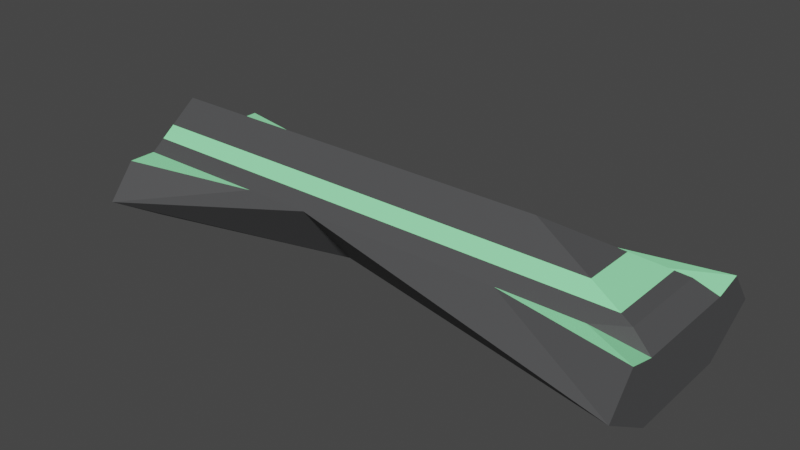 # Source: simpleGun.blend  (saved by Blender 3.0.42; exported with 4.5.12 LTS)
import bpy
from mathutils import Matrix  # noqa: F401  (used for matrix-valued properties, if any)

bpy.ops.wm.read_factory_settings(use_empty=True)
scene = bpy.context.scene
scene.name = 'Scene'

# ---- collections
col_collection = bpy.data.collections.new('Collection'); scene.collection.children.link(col_collection)

# ---- materials (node trees are filled in below, after node groups)
mat_body = bpy.data.materials.new('Body')
mat_body.use_transparent_shadow = False
mat_highlight = bpy.data.materials.new('Highlight')
mat_highlight.use_transparent_shadow = False
mat_barrel = bpy.data.materials.new('Barrel')
mat_barrel.use_transparent_shadow = False

# ---- material node trees
mat_body.use_nodes = True; mat_body.node_tree.nodes.clear()
_N = mat_body.node_tree.nodes; _L = mat_body.node_tree.links
n0 = _N.new('ShaderNodeBsdfPrincipled'); n0.name = 'Principled BSDF'; n0.location = (10, 300)
n0.distribution = 'GGX'
n0.subsurface_method = 'RANDOM_WALK_SKIN'
n0.inputs[0].default_value = (0.07367, 0.07439, 0.07658, 1.0)
n0.inputs[3].default_value = 1.45
n0.inputs[27].default_value = (0.0, 0.0, 0.0, 1.0)
n0.inputs[28].default_value = 1.0
n1 = _N.new('ShaderNodeOutputMaterial'); n1.name = 'Material Output'; n1.location = (300, 300)
_L.new(n0.outputs[0], n1.inputs[0])
n1.is_active_output = True
mat_highlight.use_nodes = True; mat_highlight.node_tree.nodes.clear()
_N = mat_highlight.node_tree.nodes; _L = mat_highlight.node_tree.links
n0 = _N.new('ShaderNodeBsdfPrincipled'); n0.name = 'Principled BSDF'; n0.location = (10, 300)
n0.distribution = 'GGX'
n0.subsurface_method = 'RANDOM_WALK_SKIN'
n0.inputs[0].default_value = (0.3227, 1.0, 0.478, 1.0)
n0.inputs[3].default_value = 1.45
n0.inputs[27].default_value = (0.0, 0.0, 0.0, 1.0)
n0.inputs[28].default_value = 1.0
n1 = _N.new('ShaderNodeOutputMaterial'); n1.name = 'Material Output'; n1.location = (300, 300)
_L.new(n0.outputs[0], n1.inputs[0])
n1.is_active_output = True
mat_barrel.use_nodes = True; mat_barrel.node_tree.nodes.clear()
_N = mat_barrel.node_tree.nodes; _L = mat_barrel.node_tree.links
n0 = _N.new('ShaderNodeBsdfPrincipled'); n0.name = 'Principled BSDF'; n0.location = (10, 300)
n0.distribution = 'GGX'
n0.subsurface_method = 'RANDOM_WALK_SKIN'
n0.inputs[0].default_value = (0.0, 0.0, 0.0, 1.0)
n0.inputs[3].default_value = 1.45
n0.inputs[27].default_value = (0.0, 0.0, 0.0, 1.0)
n0.inputs[28].default_value = 1.0
n1 = _N.new('ShaderNodeOutputMaterial'); n1.name = 'Material Output'; n1.location = (300, 300)
_L.new(n0.outputs[0], n1.inputs[0])
n1.is_active_output = True

# ---- world
world_world = bpy.data.worlds.new('World'); scene.world = world_world
world_world.use_nodes = True; world_world.node_tree.nodes.clear()
_N = world_world.node_tree.nodes; _L = world_world.node_tree.links
n0 = _N.new('ShaderNodeOutputWorld'); n0.name = 'World Output'; n0.location = (300, 300)
n1 = _N.new('ShaderNodeBackground'); n1.name = 'Background'; n1.location = (10, 300)
n1.inputs[0].default_value = (0.05088, 0.05088, 0.05088, 1.0)
_L.new(n1.outputs[0], n0.inputs[0])
n0.is_active_output = True
world_world.color = (0.05088, 0.05088, 0.05088)
world_world.use_sun_shadow = False
world_world.sun_shadow_jitter_overblur = 0.0

# ---- meshes
me_cube_001 = bpy.data.meshes.new('Cube.001')
me_cube_001.from_pydata([(-1.0, -0.75, 1.0), (1.0, 0.5, -1.0), (0.0, 0.5, 1.0), (1.0, 0.0, 1.0), (0.0, -0.5, 1.0), (1.0, -0.5, 1.0), (1.0, 0.5, 1.0), (0.5, -0.5, 1.0), (-0.5, 0.5, 1.0), (0.5, 0.5, 1.0), (-0.5, -0.5, 1.0), (1.0, 0.0, 2.2), (0.0, 0.0, 2.2), (0.5, 0.0, 2.2), (-0.5, 0.0, 2.2), (-1.0, 0.0, -1.0), (0.0, 0.0, -1.0), (-0.5, 0.0, -1.0), (-1.0, -0.5, -1.0), (-1.0, -1.0, 0.0), (-1.0, 1.0, 0.0), (1.0, 1.0, 0.0), (1.0, -0.75, 1.0), (1.0, -1.0, 0.0), (-0.25, 0.5, 1.0), (1.0, 0.25, 1.0), (0.25, -0.5, 1.0), (0.25, 0.5, 1.0), (1.0, -0.25, 1.0), (-0.25, -0.5, 1.0), (-1.0, 0.75, 1.0), (1.0, 0.75, 1.0), (-1.0, 0.5, -1.0), (0.2363, 0.0, -1.0), (-0.25, 0.0, -1.0), (1.0, 0.0, -0.1886), (0.4726, 0.0, -1.0), (1.0, -0.5, -1.0), (0.5, -0.25, 1.6), (-0.75, -0.25, 1.6), (-0.5, -0.25, 1.6), (0.0, -0.25, 1.6), (1.0, -0.25, 1.6), (-0.75, 0.25, 1.6), (0.5, 0.25, 1.6), (0.0, 0.25, 1.6), (-0.5, 0.25, 1.6), (1.0, 0.25, 1.6), (0.0, 0.125, 1.9), (-0.5, 0.125, 1.9), (1.0, 0.125, 1.9), (-0.625, 0.125, 1.9), (0.5, 0.125, 1.9), (-0.875, 0.375, 1.3), (0.5, 0.375, 1.3), (0.0, 0.375, 1.3), (-0.5, 0.375, 1.3), (1.0, 0.375, 1.3), (0.5, -0.125, 1.9), (-0.625, -0.125, 1.9), (0.0, -0.125, 1.9), (-0.5, -0.125, 1.9), (1.0, -0.125, 1.9), (-0.5, -0.375, 1.3), (1.0, -0.375, 1.3), (0.5, -0.375, 1.3), (-0.875, -0.375, 1.3), (0.0, -0.375, 1.3), (-0.75, -0.1667, 1.6), (-0.75, 0.0, 1.6), (-0.75, 0.1667, 1.6), (-0.875, 0.2083, 1.3), (-0.875, -0.2083, 1.3), (-0.875, 0.0, 1.3), (-1.0, 0.0, 0.8018), (-0.9238, 0.0, 1.183), (-1.0, 0.5, 0.8018), (-0.9238, 0.4238, 1.183), (-0.8018, 0.5, 1.0), (-0.9238, -0.4238, 1.183), (-1.0, -0.5, 0.8018), (-0.8018, -0.5, 1.0), (-1.0, -0.25, 0.8018), (-0.9238, -0.2246, 1.183), (-1.0, 0.25, 0.8018), (-0.9238, 0.2246, 1.183)], [], [(8, 78, 77, 53, 56), (32, 20, 30, 8, 24, 2, 27, 9, 31, 21, 1, 36, 33, 16, 34, 17), (37, 23, 22, 7, 26, 4, 29, 10, 0, 19, 18, 17, 34, 16, 33, 36), (7, 4, 26), (48, 49, 14, 12), (8, 30, 76, 78), (59, 61, 14), (2, 24, 8), (60, 58, 13, 12), (31, 9, 6), (9, 27, 2), (73, 71, 85, 75), (61, 60, 12, 14), (4, 10, 29), (5, 28, 3, 11, 62, 42, 64), (52, 48, 12, 13), (3, 25, 6, 57, 47, 50, 11), (50, 52, 13, 11), (49, 51, 14), (58, 62, 11, 13), (17, 34, 16), (16, 33, 36), (32, 17, 15), (15, 17, 18), (1, 21, 31, 6, 25, 3, 28, 5, 22, 23, 37, 35), (5, 7, 22), (10, 81, 80, 0), (79, 81, 10, 63, 66), (36, 1, 35), (37, 36, 35), (65, 64, 42, 38), (63, 67, 41, 40), (67, 65, 38, 41), (66, 63, 40, 39), (56, 53, 43, 46), (57, 54, 44, 47), (54, 55, 45, 44), (55, 56, 46, 45), (46, 43, 51, 49), (47, 44, 52, 50), (44, 45, 48, 52), (45, 46, 49, 48), (2, 8, 56, 55), (9, 2, 55, 54), (6, 9, 54, 57), (77, 85, 71, 53), (38, 42, 62, 58), (40, 41, 60, 61), (41, 38, 58, 60), (39, 40, 61, 59), (66, 72, 83, 79), (4, 7, 65, 67), (10, 4, 67, 63), (7, 5, 64, 65), (59, 68, 39), (51, 70, 69, 14), (69, 68, 59, 14), (39, 68, 72, 66), (69, 70, 71, 73), (43, 70, 51), (73, 72, 68, 69), (18, 19, 0, 80, 82, 74, 84, 76, 30, 20, 32, 15), (53, 71, 70, 43), (76, 77, 78), (79, 80, 81), (83, 75, 74, 82), (85, 77, 76, 84), (79, 83, 82, 80), (75, 85, 84, 74), (75, 83, 72, 73)])
me_cube_001.polygons.foreach_set('material_index', [0, 0, 0, 0, 0, 1, 0, 0, 0, 1, 0, 0, 0, 0, 0, 0, 0, 0, 0, 0, 0, 0, 0, 0, 0, 1, 1, 0, 0, 0, 1, 1, 1, 1, 1, 1, 1, 1, 0, 0, 0, 0, 0, 0, 0, 0, 0, 0, 0, 0, 0, 0, 0, 0, 0, 0, 0, 1, 1, 0, 1, 0, 1, 0, 0, 0, 0, 0, 0, 0])
_uv = me_cube_001.uv_layers.new(name='UVMap')
_uv.uv.foreach_set('vector', [0.8125, 0.5625, 0.8502, 0.5625, 0.8655, 0.572, 0.8594, 0.5781, 0.8125, 0.5781, 0.375, 0.1875, 0.5, 0.25, 0.625, 0.25, 0.625, 0.3125, 0.625, 0.3438, 0.625, 0.375, 0.625, 0.4062, 0.625, 0.4375, 0.625, 0.5312, 0.5, 0.5, 0.3887, 0.5, 0.4018, 0.4341, 0.4017, 0.4045, 0.4017, 0.375, 0.4017, 0.3437, 0.4018, 0.3125, 0.375, 0.6875, 0.5, 0.75, 0.625, 0.75, 0.625, 0.8125, 0.625, 0.8438, 0.625, 0.875, 0.625, 0.9062, 0.625, 0.9375, 0.625, 1.0, 0.5, 1.0, 0.3887, 1.0, 0.4018, 0.9373, 0.4017, 0.906, 0.4017, 0.8747, 0.4017, 0.8452, 0.4018, 0.8157, 0.6875, 0.6875, 0.75, 0.6875, 0.7188, 0.6875, 0.75, 0.6094, 0.8125, 0.6094, 0.8125, 0.625, 0.75, 0.625, 0.8125, 0.5625, 0.875, 0.5312, 0.875, 0.5625, 0.8502, 0.5625, 0.8281, 0.6406, 0.8125, 0.6406, 0.8125, 0.625, 0.75, 0.5625, 0.7812, 0.5625, 0.8125, 0.5625, 0.75, 0.6406, 0.6875, 0.6406, 0.6875, 0.625, 0.75, 0.625, 0.625, 0.5312, 0.6875, 0.5625, 0.625, 0.5625, 0.6875, 0.5625, 0.7188, 0.5625, 0.75, 0.5625, 0.625, 0.125, 0.625, 0.151, 0.625, 0.1531, 0.625, 0.125, 0.8125, 0.6406, 0.75, 0.6406, 0.75, 0.625, 0.8125, 0.625, 0.75, 0.6875, 0.8125, 0.6875, 0.7812, 0.6875, 0.625, 0.6875, 0.625, 0.6562, 0.625, 0.625, 0.625, 0.625, 0.625, 0.6406, 0.625, 0.6562, 0.625, 0.6719, 0.6875, 0.6094, 0.75, 0.6094, 0.75, 0.625, 0.6875, 0.625, 0.625, 0.625, 0.625, 0.5938, 0.625, 0.5625, 0.625, 0.5781, 0.625, 0.5938, 0.625, 0.6094, 0.625, 0.625, 0.625, 0.6094, 0.6875, 0.6094, 0.6875, 0.625, 0.625, 0.625, 0.8125, 0.6094, 0.8281, 0.6094, 0.8125, 0.625, 0.6875, 0.6406, 0.625, 0.6406, 0.625, 0.625, 0.6875, 0.625, 0.1875, 0.625, 0.2188, 0.625, 0.25, 0.625, 0.25, 0.625, 0.2795, 0.625, 0.3091, 0.625, 0.125, 0.5625, 0.1875, 0.625, 0.125, 0.625, 0.125, 0.625, 0.1875, 0.625, 0.125, 0.6875, 0.375, 0.5625, 0.5, 0.5, 0.625, 0.5312, 0.625, 0.5625, 0.625, 0.5938, 0.625, 0.625, 0.625, 0.6562, 0.625, 0.6875, 0.625, 0.7188, 0.5, 0.75, 0.375, 0.6875, 0.4764, 0.625, 0.625, 0.6875, 0.6875, 0.6875, 0.625, 0.7188, 0.8125, 0.6875, 0.8502, 0.6875, 0.875, 0.6875, 0.875, 0.7188, 0.8655, 0.678, 0.8502, 0.6875, 0.8125, 0.6875, 0.8125, 0.6719, 0.8594, 0.6719, 0.3091, 0.625, 0.375, 0.5625, 0.375, 0.625, 0.375, 0.6875, 0.3091, 0.625, 0.4764, 0.625, 0.6875, 0.6719, 0.625, 0.6719, 0.625, 0.6562, 0.6875, 0.6562, 0.8125, 0.6719, 0.75, 0.6719, 0.75, 0.6562, 0.8125, 0.6562, 0.75, 0.6719, 0.6875, 0.6719, 0.6875, 0.6562, 0.75, 0.6562, 0.8594, 0.6719, 0.8125, 0.6719, 0.8125, 0.6562, 0.8438, 0.6562, 0.8125, 0.5781, 0.8594, 0.5781, 0.8438, 0.5938, 0.8125, 0.5938, 0.625, 0.5781, 0.6875, 0.5781, 0.6875, 0.5938, 0.625, 0.5938, 0.6875, 0.5781, 0.75, 0.5781, 0.75, 0.5938, 0.6875, 0.5938, 0.75, 0.5781, 0.8125, 0.5781, 0.8125, 0.5938, 0.75, 0.5938, 0.8125, 0.5938, 0.8438, 0.5938, 0.8281, 0.6094, 0.8125, 0.6094, 0.625, 0.5938, 0.6875, 0.5938, 0.6875, 0.6094, 0.625, 0.6094, 0.6875, 0.5938, 0.75, 0.5938, 0.75, 0.6094, 0.6875, 0.6094, 0.75, 0.5938, 0.8125, 0.5938, 0.8125, 0.6094, 0.75, 0.6094, 0.75, 0.5625, 0.8125, 0.5625, 0.8125, 0.5781, 0.75, 0.5781, 0.6875, 0.5625, 0.75, 0.5625, 0.75, 0.5781, 0.6875, 0.5781, 0.625, 0.5625, 0.6875, 0.5625, 0.6875, 0.5781, 0.625, 0.5781, 0.625, 0.178, 0.625, 0.1531, 0.625, 0.151, 0.625, 0.1719, 0.6875, 0.6562, 0.625, 0.6562, 0.625, 0.6406, 0.6875, 0.6406, 0.8125, 0.6562, 0.75, 0.6562, 0.75, 0.6406, 0.8125, 0.6406, 0.75, 0.6562, 0.6875, 0.6562, 0.6875, 0.6406, 0.75, 0.6406, 0.8438, 0.6562, 0.8125, 0.6562, 0.8125, 0.6406, 0.8281, 0.6406, 0.625, 0.07812, 0.625, 0.09896, 0.625, 0.09693, 0.625, 0.07203, 0.75, 0.6875, 0.6875, 0.6875, 0.6875, 0.6719, 0.75, 0.6719, 0.8125, 0.6875, 0.75, 0.6875, 0.75, 0.6719, 0.8125, 0.6719, 0.6875, 0.6875, 0.625, 0.6875, 0.625, 0.6719, 0.6875, 0.6719, 0.625, 0.1094, 0.625, 0.1042, 0.625, 0.09375, 0.625, 0.1406, 0.625, 0.1458, 0.625, 0.125, 0.625, 0.125, 0.625, 0.125, 0.625, 0.1042, 0.625, 0.1094, 0.625, 0.125, 0.625, 0.09375, 0.625, 0.1042, 0.625, 0.09896, 0.625, 0.07812, 0.625, 0.125, 0.625, 0.1458, 0.625, 0.151, 0.625, 0.125, 0.625, 0.1562, 0.625, 0.1458, 0.625, 0.1406, 0.625, 0.125, 0.625, 0.09896, 0.625, 0.1042, 0.625, 0.125, 0.375, 0.0625, 0.5, 0.0, 0.625, 0.03125, 0.6002, 0.0625, 0.6002, 0.09375, 0.6002, 0.125, 0.6002, 0.1563, 0.6002, 0.1875, 0.625, 0.2188, 0.5, 0.25, 0.375, 0.1875, 0.375, 0.125, 0.625, 0.1719, 0.625, 0.151, 0.625, 0.1458, 0.625, 0.1562, 0.875, 0.5537, 0.8655, 0.572, 0.8502, 0.5625, 0.8655, 0.678, 0.875, 0.6875, 0.8502, 0.6875, 0.625, 0.09693, 0.625, 0.125, 0.6002, 0.125, 0.6002, 0.09375, 0.625, 0.1531, 0.625, 0.178, 0.6002, 0.1875, 0.6002, 0.1563, 0.625, 0.07203, 0.625, 0.09693, 0.6002, 0.09375, 0.6002, 0.0625, 0.625, 0.125, 0.625, 0.1531, 0.6002, 0.1563, 0.6002, 0.125, 0.625, 0.125, 0.625, 0.09693, 0.625, 0.09896, 0.625, 0.125])
me_cube_001.materials.append(mat_body)
me_cube_001.materials.append(mat_highlight)
me_cube_001.use_remesh_fix_poles = True
me_cube_001.use_remesh_preserve_attributes = False
me_cube_001.update()
me_cylinder = bpy.data.meshes.new('Cylinder')
me_cylinder.from_pydata([(0.0, 1.0, -1.0), (0.0, 1.0, 1.0), (0.1951, 0.9808, -1.0), (0.1951, 0.9808, 1.0), (0.3827, 0.9239, -1.0), (0.3827, 0.9239, 1.0), (0.5556, 0.8315, -1.0), (0.5556, 0.8315, 1.0), (0.7071, 0.7071, -1.0), (0.7071, 0.7071, 1.0), (0.8315, 0.5556, -1.0), (0.8315, 0.5556, 1.0), (0.9239, 0.3827, -1.0), (0.9239, 0.3827, 1.0), (0.9808, 0.1951, -1.0), (0.9808, 0.1951, 1.0), (1.0, -4.371e-08, -1.0), (1.0, -4.371e-08, 1.0), (0.9808, -0.1951, -1.0), (0.9808, -0.1951, 1.0), (0.9239, -0.3827, -1.0), (0.9239, -0.3827, 1.0), (0.8315, -0.5556, -1.0), (0.8315, -0.5556, 1.0), (0.7071, -0.7071, -1.0), (0.7071, -0.7071, 1.0), (0.5556, -0.8315, -1.0), (0.5556, -0.8315, 1.0), (0.3827, -0.9239, -1.0), (0.3827, -0.9239, 1.0), (0.1951, -0.9808, -1.0), (0.1951, -0.9808, 1.0), (-8.742e-08, -1.0, -1.0), (-8.742e-08, -1.0, 1.0), (-0.1951, -0.9808, -1.0), (-0.1951, -0.9808, 1.0), (-0.3827, -0.9239, -1.0), (-0.3827, -0.9239, 1.0), (-0.5556, -0.8315, -1.0), (-0.5556, -0.8315, 1.0), (-0.7071, -0.7071, -1.0), (-0.7071, -0.7071, 1.0), (-0.8315, -0.5556, -1.0), (-0.8315, -0.5556, 1.0), (-0.9239, -0.3827, -1.0), (-0.9239, -0.3827, 1.0), (-0.9808, -0.1951, -1.0), (-0.9808, -0.1951, 1.0), (-1.0, 1.192e-08, -1.0), (-1.0, 1.192e-08, 1.0), (-0.9808, 0.1951, -1.0), (-0.9808, 0.1951, 1.0), (-0.9239, 0.3827, -1.0), (-0.9239, 0.3827, 1.0), (-0.8315, 0.5556, -1.0), (-0.8315, 0.5556, 1.0), (-0.7071, 0.7071, -1.0), (-0.7071, 0.7071, 1.0), (-0.5556, 0.8315, -1.0), (-0.5556, 0.8315, 1.0), (-0.3827, 0.9239, -1.0), (-0.3827, 0.9239, 1.0), (-0.1951, 0.9808, -1.0), (-0.1951, 0.9808, 1.0)], [], [(0, 1, 3, 2), (2, 3, 5, 4), (4, 5, 7, 6), (6, 7, 9, 8), (8, 9, 11, 10), (10, 11, 13, 12), (12, 13, 15, 14), (14, 15, 17, 16), (16, 17, 19, 18), (18, 19, 21, 20), (20, 21, 23, 22), (22, 23, 25, 24), (24, 25, 27, 26), (26, 27, 29, 28), (28, 29, 31, 30), (30, 31, 33, 32), (32, 33, 35, 34), (34, 35, 37, 36), (36, 37, 39, 38), (38, 39, 41, 40), (40, 41, 43, 42), (42, 43, 45, 44), (44, 45, 47, 46), (46, 47, 49, 48), (48, 49, 51, 50), (50, 51, 53, 52), (52, 53, 55, 54), (54, 55, 57, 56), (56, 57, 59, 58), (58, 59, 61, 60), (3, 1, 63, 61, 59, 57, 55, 53, 51, 49, 47, 45, 43, 41, 39, 37, 35, 33, 31, 29, 27, 25, 23, 21, 19, 17, 15, 13, 11, 9, 7, 5), (60, 61, 63, 62), (62, 63, 1, 0), (0, 2, 4, 6, 8, 10, 12, 14, 16, 18, 20, 22, 24, 26, 28, 30, 32, 34, 36, 38, 40, 42, 44, 46, 48, 50, 52, 54, 56, 58, 60, 62)])
_uv = me_cylinder.uv_layers.new(name='UVMap')
_uv.uv.foreach_set('vector', [1.0, 0.5, 1.0, 1.0, 0.9688, 1.0, 0.9688, 0.5, 0.9688, 0.5, 0.9688, 1.0, 0.9375, 1.0, 0.9375, 0.5, 0.9375, 0.5, 0.9375, 1.0, 0.9062, 1.0, 0.9062, 0.5, 0.9062, 0.5, 0.9062, 1.0, 0.875, 1.0, 0.875, 0.5, 0.875, 0.5, 0.875, 1.0, 0.8438, 1.0, 0.8438, 0.5, 0.8438, 0.5, 0.8438, 1.0, 0.8125, 1.0, 0.8125, 0.5, 0.8125, 0.5, 0.8125, 1.0, 0.7812, 1.0, 0.7812, 0.5, 0.7812, 0.5, 0.7812, 1.0, 0.75, 1.0, 0.75, 0.5, 0.75, 0.5, 0.75, 1.0, 0.7188, 1.0, 0.7188, 0.5, 0.7188, 0.5, 0.7188, 1.0, 0.6875, 1.0, 0.6875, 0.5, 0.6875, 0.5, 0.6875, 1.0, 0.6562, 1.0, 0.6562, 0.5, 0.6562, 0.5, 0.6562, 1.0, 0.625, 1.0, 0.625, 0.5, 0.625, 0.5, 0.625, 1.0, 0.5938, 1.0, 0.5938, 0.5, 0.5938, 0.5, 0.5938, 1.0, 0.5625, 1.0, 0.5625, 0.5, 0.5625, 0.5, 0.5625, 1.0, 0.5312, 1.0, 0.5312, 0.5, 0.5312, 0.5, 0.5312, 1.0, 0.5, 1.0, 0.5, 0.5, 0.5, 0.5, 0.5, 1.0, 0.4688, 1.0, 0.4688, 0.5, 0.4688, 0.5, 0.4688, 1.0, 0.4375, 1.0, 0.4375, 0.5, 0.4375, 0.5, 0.4375, 1.0, 0.4062, 1.0, 0.4062, 0.5, 0.4062, 0.5, 0.4062, 1.0, 0.375, 1.0, 0.375, 0.5, 0.375, 0.5, 0.375, 1.0, 0.3438, 1.0, 0.3438, 0.5, 0.3438, 0.5, 0.3438, 1.0, 0.3125, 1.0, 0.3125, 0.5, 0.3125, 0.5, 0.3125, 1.0, 0.2812, 1.0, 0.2812, 0.5, 0.2812, 0.5, 0.2812, 1.0, 0.25, 1.0, 0.25, 0.5, 0.25, 0.5, 0.25, 1.0, 0.2188, 1.0, 0.2188, 0.5, 0.2188, 0.5, 0.2188, 1.0, 0.1875, 1.0, 0.1875, 0.5, 0.1875, 0.5, 0.1875, 1.0, 0.1562, 1.0, 0.1562, 0.5, 0.1562, 0.5, 0.1562, 1.0, 0.125, 1.0, 0.125, 0.5, 0.125, 0.5, 0.125, 1.0, 0.09375, 1.0, 0.09375, 0.5, 0.09375, 0.5, 0.09375, 1.0, 0.0625, 1.0, 0.0625, 0.5, 0.2968, 0.4854, 0.25, 0.49, 0.2032, 0.4854, 0.1582, 0.4717, 0.1167, 0.4496, 0.08029, 0.4197, 0.05045, 0.3833, 0.02827, 0.3418, 0.01461, 0.2968, 0.01, 0.25, 0.01461, 0.2032, 0.02827, 0.1582, 0.05045, 0.1167, 0.08029, 0.08029, 0.1167, 0.05045, 0.1582, 0.02827, 0.2032, 0.01461, 0.25, 0.01, 0.2968, 0.01461, 0.3418, 0.02827, 0.3833, 0.05045, 0.4197, 0.08029, 0.4496, 0.1167, 0.4717, 0.1582, 0.4854, 0.2032, 0.49, 0.25, 0.4854, 0.2968, 0.4717, 0.3418, 0.4496, 0.3833, 0.4197, 0.4197, 0.3833, 0.4496, 0.3418, 0.4717, 0.0625, 0.5, 0.0625, 1.0, 0.03125, 1.0, 0.03125, 0.5, 0.03125, 0.5, 0.03125, 1.0, 0.0, 1.0, 0.0, 0.5, 0.75, 0.49, 0.7968, 0.4854, 0.8418, 0.4717, 0.8833, 0.4496, 0.9197, 0.4197, 0.9496, 0.3833, 0.9717, 0.3418, 0.9854, 0.2968, 0.99, 0.25, 0.9854, 0.2032, 0.9717, 0.1582, 0.9496, 0.1167, 0.9197, 0.08029, 0.8833, 0.05045, 0.8418, 0.02827, 0.7968, 0.01461, 0.75, 0.01, 0.7032, 0.01461, 0.6582, 0.02827, 0.6167, 0.05045, 0.5803, 0.08029, 0.5504, 0.1167, 0.5283, 0.1582, 0.5146, 0.2032, 0.51, 0.25, 0.5146, 0.2968, 0.5283, 0.3418, 0.5504, 0.3833, 0.5803, 0.4197, 0.6167, 0.4496, 0.6582, 0.4717, 0.7032, 0.4854])
me_cylinder.materials.append(mat_barrel)
me_cylinder.use_remesh_fix_poles = True
me_cylinder.use_remesh_preserve_attributes = False
me_cylinder.update()

# ---- objects
ob_gun = bpy.data.objects.new('Gun', me_cube_001)
ob_cylinder = bpy.data.objects.new('Cylinder', me_cylinder)

# ---- transforms, parenting, visibility, modifiers, constraints
ob_gun.location = (0.0, 0.0, 7.0)
ob_gun.rotation_euler = (0.0, 0.0, 3.142)
ob_gun.scale = (20.0, 8.0, 2.5)
ob_cylinder.location = (-20.0, 0.0, 8.679)
ob_cylinder.rotation_euler = (0.0, 1.571, 0.0)
ob_cylinder.scale = (1.5, 1.5, 0.5)

# ---- collection membership
col_collection.objects.link(ob_gun)
col_collection.objects.link(ob_cylinder)

# ---- scene / render settings (as saved in the file)
scene.frame_start = 1; scene.frame_end = 250; scene.frame_set(1)
scene.render.engine = 'BLENDER_EEVEE_NEXT'
scene.cycles.sampling_pattern = 'TABULATED_SOBOL'
scene.cycles.use_light_tree = False
scene.view_settings.view_transform = 'Filmic'
bpy.context.view_layer.update()

# ---- added for rendering (the .blend has no active camera and no usable light): camera, sun
cam_auto = bpy.data.cameras.new('AutoCamera')
cam_auto.lens = 50.0
cam_auto.sensor_width = 36.0
cam_auto.clip_end = 1000.0
ob_auto_camera = bpy.data.objects.new('AutoCamera', cam_auto)
scene.collection.objects.link(ob_auto_camera)
ob_auto_camera.location = (40.7155, -49.1612, 41.2742)
ob_auto_camera.rotation_euler = (1.09748, -7.21219e-08, 0.694738)
scene.camera = ob_auto_camera
light_auto_sun = bpy.data.lights.new('AutoSun', 'SUN')
light_auto_sun.energy = 3.0
light_auto_sun.angle = 0.0523599
ob_auto_sun = bpy.data.objects.new('AutoSun', light_auto_sun)
scene.collection.objects.link(ob_auto_sun)
ob_auto_sun.rotation_euler = (0.872665, 0.174533, 0.523599)
bpy.context.view_layer.update()

